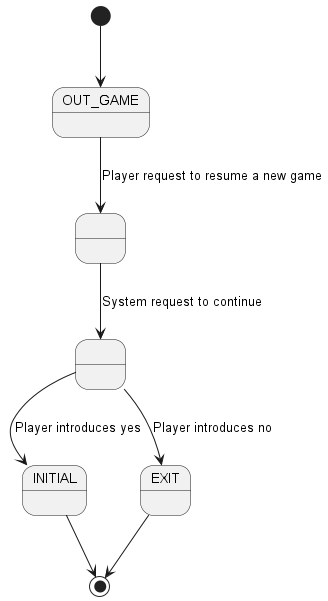

The diagram above was rendered by PlantUML. Its source (embedded in the PNG):
@startuml

state OUT_GAME
state INITIAL
state EXIT

state initOutGame as " "
state outGame as " "


[*] --> OUT_GAME
OUT_GAME --> initOutGame: Player request to resume a new game
initOutGame --> outGame: System request to continue

outGame --> INITIAL: Player introduces yes
outGame --> EXIT: Player introduces no

INITIAL --> [*]
EXIT --> [*]

@enduml